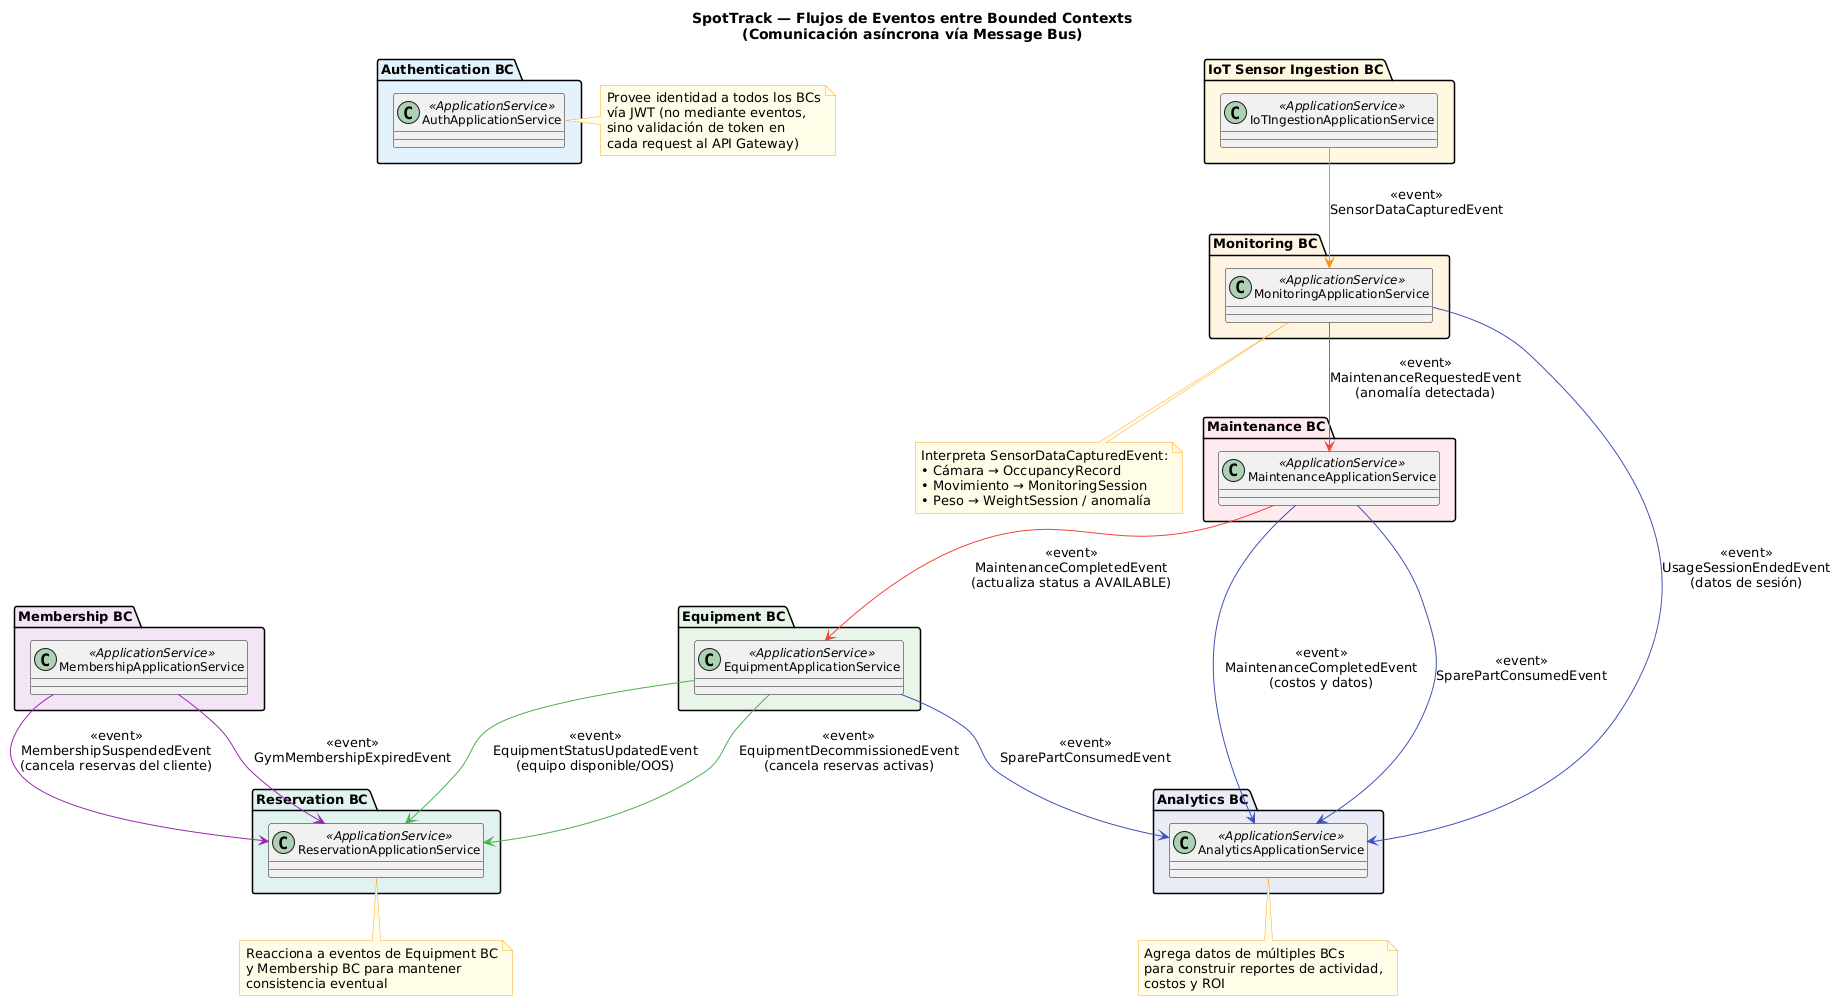

The diagram above was rendered by PlantUML. Its source (embedded in the PNG):
@startuml
skinparam classAttributeIconSize 0
skinparam classFontSize 12
skinparam packageFontSize 13
skinparam packageFontStyle bold
skinparam ArrowColor #2C3E50
skinparam NoteBackgroundColor #FFFDE7
skinparam NoteBorderColor #F9A825

title SpotTrack — Flujos de Eventos entre Bounded Contexts\n(Comunicación asíncrona vía Message Bus)

' ── Bounded Contexts (cajas compactas) ─────────────
package "IoT Sensor Ingestion BC" #FFF8E1 {
  class IoTIngestionService as "IoTIngestionApplicationService" <<ApplicationService>>
}

package "Monitoring BC" #FFF3E0 {
  class MonitoringService as "MonitoringApplicationService" <<ApplicationService>>
}

package "Equipment BC" #E8F5E9 {
  class EquipmentService as "EquipmentApplicationService" <<ApplicationService>>
}

package "Reservation BC" #E0F2F1 {
  class ReservationService as "ReservationApplicationService" <<ApplicationService>>
}

package "Membership BC" #F3E5F5 {
  class MembershipService as "MembershipApplicationService" <<ApplicationService>>
}

package "Maintenance BC" #FFEBEE {
  class MaintenanceService as "MaintenanceApplicationService" <<ApplicationService>>
}

package "Analytics BC" #E8EAF6 {
  class AnalyticsService as "AnalyticsApplicationService" <<ApplicationService>>
}

package "Authentication BC" #E3F2FD {
  class AuthService as "AuthApplicationService" <<ApplicationService>>
}

' ── Flujos de eventos ──────────────────────────────

IoTIngestionService -[#FF8F00]-> MonitoringService : "<<event>>\nSensorDataCapturedEvent"

MonitoringService -[#F44336]-> MaintenanceService : "<<event>>\nMaintenanceRequestedEvent\n(anomalía detectada)"

MonitoringService -[#3F51B5]-> AnalyticsService : "<<event>>\nUsageSessionEndedEvent\n(datos de sesión)"

EquipmentService -[#4CAF50]-> ReservationService : "<<event>>\nEquipmentStatusUpdatedEvent\n(equipo disponible/OOS)"

EquipmentService -[#4CAF50]-> ReservationService : "<<event>>\nEquipmentDecommissionedEvent\n(cancela reservas activas)"

EquipmentService -[#3F51B5]-> AnalyticsService : "<<event>>\nSparePartConsumedEvent"

MembershipService -[#9C27B0]-> ReservationService : "<<event>>\nMembershipSuspendedEvent\n(cancela reservas del cliente)"

MembershipService -[#9C27B0]-> ReservationService : "<<event>>\nGymMembershipExpiredEvent"

MaintenanceService -[#F44336]-> EquipmentService : "<<event>>\nMaintenanceCompletedEvent\n(actualiza status a AVAILABLE)"

MaintenanceService -[#3F51B5]-> AnalyticsService : "<<event>>\nMaintenanceCompletedEvent\n(costos y datos)"

MaintenanceService -[#3F51B5]-> AnalyticsService : "<<event>>\nSparePartConsumedEvent"

' ── Notas ──────────────────────────────────────────
note bottom of MonitoringService
  Interpreta SensorDataCapturedEvent:
  • Cámara → OccupancyRecord
  • Movimiento → MonitoringSession
  • Peso → WeightSession / anomalía
end note

note bottom of ReservationService
  Reacciona a eventos de Equipment BC
  y Membership BC para mantener
  consistencia eventual
end note

note bottom of AnalyticsService
  Agrega datos de múltiples BCs
  para construir reportes de actividad,
  costos y ROI
end note

note right of AuthService
  Provee identidad a todos los BCs
  vía JWT (no mediante eventos,
  sino validación de token en
  cada request al API Gateway)
end note
@enduml